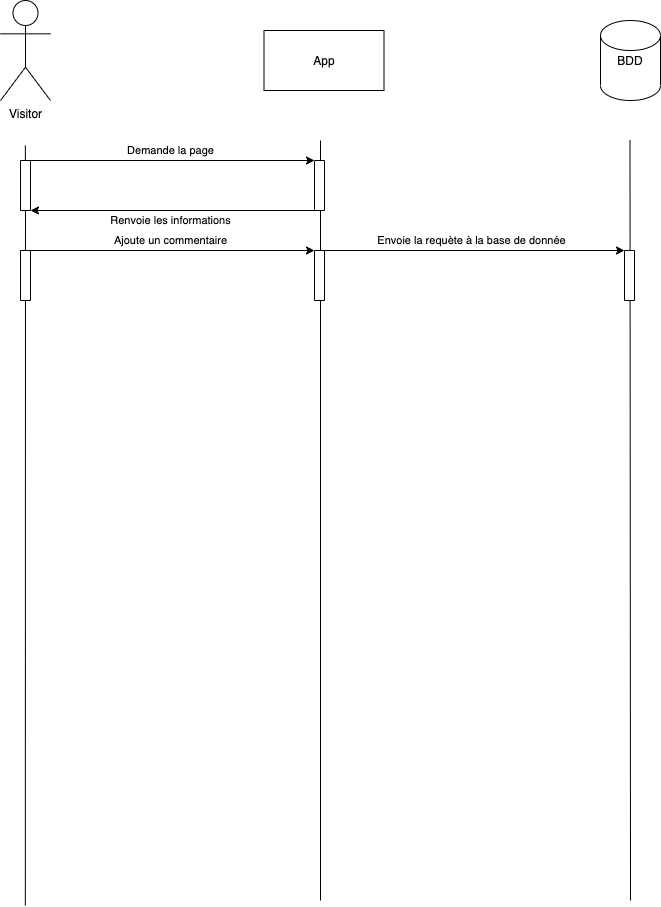

The diagram above was exported from draw.io. Its source (the exported page's mxGraphModel, read from the mxfile embedded in the PNG):
<mxGraphModel dx="679" dy="393" grid="1" gridSize="10" guides="1" tooltips="1" connect="1" arrows="1" fold="1" page="1" pageScale="1" pageWidth="827" pageHeight="1169" math="0" shadow="0">
  <root>
    <mxCell id="0" />
    <mxCell id="1" parent="0" />
    <mxCell id="aqcOw97j_skV2a913jms-1" value="Visitor" style="shape=umlActor;verticalLabelPosition=bottom;verticalAlign=top;html=1;outlineConnect=0;" vertex="1" parent="1">
      <mxGeometry x="90" y="60" width="50" height="100" as="geometry" />
    </mxCell>
    <mxCell id="aqcOw97j_skV2a913jms-3" value="App" style="rounded=0;whiteSpace=wrap;html=1;" vertex="1" parent="1">
      <mxGeometry x="353.5" y="90" width="120" height="60" as="geometry" />
    </mxCell>
    <mxCell id="aqcOw97j_skV2a913jms-5" value="BDD" style="shape=cylinder2;whiteSpace=wrap;html=1;boundedLbl=1;backgroundOutline=1;size=15;" vertex="1" parent="1">
      <mxGeometry x="690" y="80" width="60" height="80" as="geometry" />
    </mxCell>
    <mxCell id="aqcOw97j_skV2a913jms-6" value="" style="endArrow=none;html=1;" edge="1" parent="1" source="aqcOw97j_skV2a913jms-9">
      <mxGeometry width="50" height="50" relative="1" as="geometry">
        <mxPoint x="114.83" y="965" as="sourcePoint" />
        <mxPoint x="114.83" y="205" as="targetPoint" />
      </mxGeometry>
    </mxCell>
    <mxCell id="aqcOw97j_skV2a913jms-7" value="" style="endArrow=none;html=1;" edge="1" parent="1">
      <mxGeometry width="50" height="50" relative="1" as="geometry">
        <mxPoint x="410" y="960" as="sourcePoint" />
        <mxPoint x="410" y="200" as="targetPoint" />
      </mxGeometry>
    </mxCell>
    <mxCell id="aqcOw97j_skV2a913jms-8" value="" style="endArrow=none;html=1;" edge="1" parent="1">
      <mxGeometry width="50" height="50" relative="1" as="geometry">
        <mxPoint x="720" y="960" as="sourcePoint" />
        <mxPoint x="719.5" y="200" as="targetPoint" />
      </mxGeometry>
    </mxCell>
    <mxCell id="aqcOw97j_skV2a913jms-9" value="" style="rounded=0;whiteSpace=wrap;html=1;direction=south;" vertex="1" parent="1">
      <mxGeometry x="110" y="220" width="10" height="50" as="geometry" />
    </mxCell>
    <mxCell id="aqcOw97j_skV2a913jms-11" value="" style="endArrow=none;html=1;" edge="1" parent="1" target="aqcOw97j_skV2a913jms-9">
      <mxGeometry width="50" height="50" relative="1" as="geometry">
        <mxPoint x="114.83000000000004" y="965" as="sourcePoint" />
        <mxPoint x="114.83000000000004" y="205" as="targetPoint" />
      </mxGeometry>
    </mxCell>
    <mxCell id="aqcOw97j_skV2a913jms-12" value="" style="endArrow=classic;html=1;exitX=0;exitY=0;exitDx=0;exitDy=0;entryX=0;entryY=1;entryDx=0;entryDy=0;" edge="1" parent="1" source="aqcOw97j_skV2a913jms-9" target="aqcOw97j_skV2a913jms-13">
      <mxGeometry width="50" height="50" relative="1" as="geometry">
        <mxPoint x="270" y="280" as="sourcePoint" />
        <mxPoint x="400" y="220" as="targetPoint" />
      </mxGeometry>
    </mxCell>
    <mxCell id="aqcOw97j_skV2a913jms-14" value="Demande la page" style="edgeLabel;html=1;align=center;verticalAlign=middle;resizable=0;points=[];" vertex="1" connectable="0" parent="aqcOw97j_skV2a913jms-12">
      <mxGeometry x="-0.1573" relative="1" as="geometry">
        <mxPoint x="20.33" y="-10" as="offset" />
      </mxGeometry>
    </mxCell>
    <mxCell id="aqcOw97j_skV2a913jms-13" value="" style="rounded=0;whiteSpace=wrap;html=1;direction=south;" vertex="1" parent="1">
      <mxGeometry x="404" y="220" width="10" height="50" as="geometry" />
    </mxCell>
    <mxCell id="aqcOw97j_skV2a913jms-15" value="" style="endArrow=classic;html=1;exitX=1;exitY=1;exitDx=0;exitDy=0;entryX=1;entryY=0;entryDx=0;entryDy=0;" edge="1" parent="1" source="aqcOw97j_skV2a913jms-13" target="aqcOw97j_skV2a913jms-9">
      <mxGeometry width="50" height="50" relative="1" as="geometry">
        <mxPoint x="120" y="270" as="sourcePoint" />
        <mxPoint x="140" y="300" as="targetPoint" />
      </mxGeometry>
    </mxCell>
    <mxCell id="aqcOw97j_skV2a913jms-16" value="Renvoie les informations" style="edgeLabel;html=1;align=center;verticalAlign=middle;resizable=0;points=[];" vertex="1" connectable="0" parent="aqcOw97j_skV2a913jms-15">
      <mxGeometry x="-0.1573" relative="1" as="geometry">
        <mxPoint x="-24.33" y="10" as="offset" />
      </mxGeometry>
    </mxCell>
    <mxCell id="aqcOw97j_skV2a913jms-23" value="" style="rounded=0;whiteSpace=wrap;html=1;direction=south;" vertex="1" parent="1">
      <mxGeometry x="110" y="310" width="10" height="50" as="geometry" />
    </mxCell>
    <mxCell id="aqcOw97j_skV2a913jms-24" value="" style="endArrow=classic;html=1;exitX=0;exitY=0;exitDx=0;exitDy=0;entryX=0;entryY=1;entryDx=0;entryDy=0;" edge="1" parent="1" source="aqcOw97j_skV2a913jms-23" target="aqcOw97j_skV2a913jms-26">
      <mxGeometry width="50" height="50" relative="1" as="geometry">
        <mxPoint x="270" y="370" as="sourcePoint" />
        <mxPoint x="400" y="310" as="targetPoint" />
      </mxGeometry>
    </mxCell>
    <mxCell id="aqcOw97j_skV2a913jms-25" value="Ajoute un commentaire" style="edgeLabel;html=1;align=center;verticalAlign=middle;resizable=0;points=[];" vertex="1" connectable="0" parent="aqcOw97j_skV2a913jms-24">
      <mxGeometry x="-0.1573" relative="1" as="geometry">
        <mxPoint x="20.33" y="-10" as="offset" />
      </mxGeometry>
    </mxCell>
    <mxCell id="aqcOw97j_skV2a913jms-26" value="" style="rounded=0;whiteSpace=wrap;html=1;direction=south;" vertex="1" parent="1">
      <mxGeometry x="404" y="310" width="10" height="50" as="geometry" />
    </mxCell>
    <mxCell id="aqcOw97j_skV2a913jms-31" value="" style="endArrow=classic;html=1;exitX=0;exitY=0;exitDx=0;exitDy=0;entryX=0;entryY=1;entryDx=0;entryDy=0;" edge="1" parent="1" target="aqcOw97j_skV2a913jms-33" source="aqcOw97j_skV2a913jms-26">
      <mxGeometry width="50" height="50" relative="1" as="geometry">
        <mxPoint x="430" y="310" as="sourcePoint" />
        <mxPoint x="710" y="310" as="targetPoint" />
      </mxGeometry>
    </mxCell>
    <mxCell id="aqcOw97j_skV2a913jms-32" value="Envoie la requète à la base de donnée" style="edgeLabel;html=1;align=center;verticalAlign=middle;resizable=0;points=[];" vertex="1" connectable="0" parent="aqcOw97j_skV2a913jms-31">
      <mxGeometry x="-0.1573" relative="1" as="geometry">
        <mxPoint x="20.33" y="-10" as="offset" />
      </mxGeometry>
    </mxCell>
    <mxCell id="aqcOw97j_skV2a913jms-33" value="" style="rounded=0;whiteSpace=wrap;html=1;direction=south;" vertex="1" parent="1">
      <mxGeometry x="714" y="310" width="10" height="50" as="geometry" />
    </mxCell>
  </root>
</mxGraphModel>